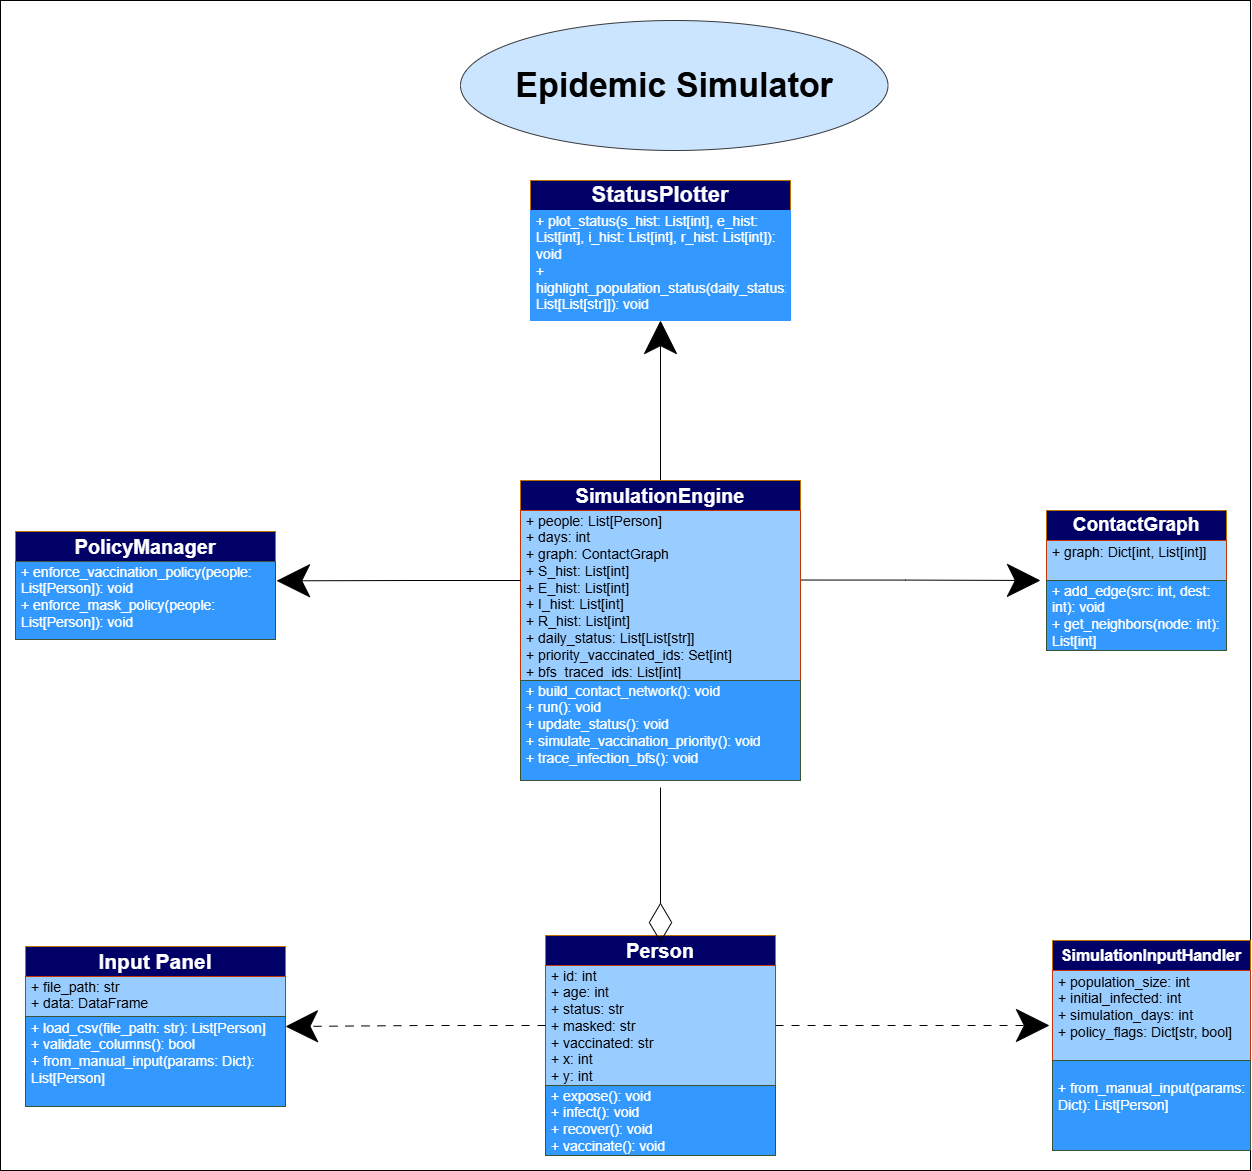

The diagram above was exported from draw.io. Its source (the exported page's mxGraphModel, read from the mxfile embedded in the PNG):
<mxGraphModel dx="2350" dy="1896" grid="1" gridSize="10" guides="1" tooltips="1" connect="1" arrows="1" fold="1" page="1" pageScale="1" pageWidth="850" pageHeight="1100" math="0" shadow="0">
  <root>
    <mxCell id="0" />
    <mxCell id="1" parent="0" />
    <mxCell id="vqk1PDWjEbied3ohtwN6-2" value="" style="rounded=0;whiteSpace=wrap;html=1;" vertex="1" parent="1">
      <mxGeometry x="-200" y="-310" width="1250" height="1170" as="geometry" />
    </mxCell>
    <mxCell id="iuZbuIiN1hVBE0X9Tgsz-1" value="&lt;font style=&quot;font-size: 34px;&quot;&gt;&lt;b&gt;Epidemic Simulator&lt;/b&gt;&lt;/font&gt;" style="ellipse;whiteSpace=wrap;html=1;align=center;newEdgeStyle={&quot;edgeStyle&quot;:&quot;entityRelationEdgeStyle&quot;,&quot;startArrow&quot;:&quot;none&quot;,&quot;endArrow&quot;:&quot;none&quot;,&quot;segment&quot;:10,&quot;curved&quot;:1,&quot;sourcePerimeterSpacing&quot;:0,&quot;targetPerimeterSpacing&quot;:0};treeFolding=1;treeMoving=1;fontSize=14;fillColor=#cce5ff;strokeColor=#36393d;" parent="1" vertex="1">
      <mxGeometry x="260" y="-290" width="427.5" height="130" as="geometry" />
    </mxCell>
    <mxCell id="iuZbuIiN1hVBE0X9Tgsz-2" value="&lt;b&gt;&lt;font style=&quot;color: rgb(255, 255, 255); font-size: 20px;&quot;&gt;Person&lt;/font&gt;&lt;/b&gt;" style="swimlane;fontStyle=0;childLayout=stackLayout;horizontal=1;startSize=30;horizontalStack=0;resizeParent=1;resizeParentMax=0;resizeLast=0;collapsible=1;marginBottom=0;whiteSpace=wrap;html=1;fontSize=14;fillColor=#000066;fontColor=#000000;strokeColor=#BD7000;" parent="1" vertex="1">
      <mxGeometry x="345" y="625" width="230" height="220" as="geometry" />
    </mxCell>
    <mxCell id="iuZbuIiN1hVBE0X9Tgsz-40" style="edgeStyle=orthogonalEdgeStyle;rounded=0;orthogonalLoop=1;jettySize=auto;html=1;exitX=1;exitY=0.5;exitDx=0;exitDy=0;dashed=1;dashPattern=8 8;endSize=31;" parent="iuZbuIiN1hVBE0X9Tgsz-2" source="iuZbuIiN1hVBE0X9Tgsz-3" edge="1">
      <mxGeometry relative="1" as="geometry">
        <mxPoint x="503.99999999999955" y="90" as="targetPoint" />
      </mxGeometry>
    </mxCell>
    <mxCell id="iuZbuIiN1hVBE0X9Tgsz-3" value="&lt;div&gt;+ id: int&amp;nbsp;&amp;nbsp;&lt;/div&gt;&lt;div&gt;+ age: int&amp;nbsp;&amp;nbsp;&lt;/div&gt;&lt;div&gt;+ status: str&amp;nbsp;&amp;nbsp;&lt;/div&gt;&lt;div&gt;+ masked: str&amp;nbsp;&amp;nbsp;&lt;/div&gt;&lt;div&gt;+ vaccinated: str&amp;nbsp;&amp;nbsp;&lt;/div&gt;&lt;div&gt;+ x: int&amp;nbsp;&amp;nbsp;&lt;/div&gt;&lt;div&gt;+ y: int&lt;/div&gt;&lt;div&gt;&lt;br&gt;&lt;/div&gt;" style="text;strokeColor=#C73500;fillColor=#99CCFF;align=left;verticalAlign=middle;spacingLeft=4;spacingRight=4;overflow=hidden;points=[[0,0.5],[1,0.5]];portConstraint=eastwest;rotatable=0;whiteSpace=wrap;html=1;fontSize=14;fontColor=#000000;" parent="iuZbuIiN1hVBE0X9Tgsz-2" vertex="1">
      <mxGeometry y="30" width="230" height="120" as="geometry" />
    </mxCell>
    <mxCell id="iuZbuIiN1hVBE0X9Tgsz-4" value="&lt;div&gt;+ expose(): void&amp;nbsp;&amp;nbsp;&lt;/div&gt;&lt;div&gt;+ infect(): void&amp;nbsp;&amp;nbsp;&lt;/div&gt;&lt;div&gt;+ recover(): void&amp;nbsp;&amp;nbsp;&lt;/div&gt;&lt;div&gt;+ vaccinate(): void&lt;/div&gt;&lt;div&gt;&lt;br&gt;&lt;/div&gt;" style="text;strokeColor=#3A5431;fillColor=#3399FF;align=left;verticalAlign=middle;spacingLeft=4;spacingRight=4;overflow=hidden;points=[[0,0.5],[1,0.5]];portConstraint=eastwest;rotatable=0;whiteSpace=wrap;html=1;fontSize=14;fontColor=#ffffff;" parent="iuZbuIiN1hVBE0X9Tgsz-2" vertex="1">
      <mxGeometry y="150" width="230" height="70" as="geometry" />
    </mxCell>
    <mxCell id="iuZbuIiN1hVBE0X9Tgsz-5" value="&lt;b&gt;&lt;font style=&quot;color: rgb(255, 255, 255); font-size: 19px;&quot;&gt;ContactGraph&lt;/font&gt;&lt;/b&gt;" style="swimlane;fontStyle=0;childLayout=stackLayout;horizontal=1;startSize=30;horizontalStack=0;resizeParent=1;resizeParentMax=0;resizeLast=0;collapsible=1;marginBottom=0;whiteSpace=wrap;html=1;fontSize=14;fillColor=#000066;fontColor=#000000;strokeColor=#BD7000;" parent="1" vertex="1">
      <mxGeometry x="846" y="200" width="180" height="70" as="geometry" />
    </mxCell>
    <mxCell id="iuZbuIiN1hVBE0X9Tgsz-6" value="&lt;div&gt;&lt;font style=&quot;color: rgb(0, 0, 0);&quot;&gt;+ graph: Dict[int, List[int]]&lt;/font&gt;&lt;/div&gt;&lt;div&gt;&lt;br&gt;&lt;/div&gt;" style="text;strokeColor=#C73500;fillColor=#99CCFF;align=left;verticalAlign=middle;spacingLeft=4;spacingRight=4;overflow=hidden;points=[[0,0.5],[1,0.5]];portConstraint=eastwest;rotatable=0;whiteSpace=wrap;html=1;fontSize=14;fontColor=#000000;" parent="iuZbuIiN1hVBE0X9Tgsz-5" vertex="1">
      <mxGeometry y="30" width="180" height="40" as="geometry" />
    </mxCell>
    <mxCell id="iuZbuIiN1hVBE0X9Tgsz-27" style="edgeStyle=orthogonalEdgeStyle;rounded=0;orthogonalLoop=1;jettySize=auto;html=1;exitX=1.001;exitY=0.409;exitDx=0;exitDy=0;endSize=31;exitPerimeter=0;" parent="1" source="iuZbuIiN1hVBE0X9Tgsz-10" edge="1">
      <mxGeometry relative="1" as="geometry">
        <mxPoint x="840" y="270" as="targetPoint" />
        <mxPoint x="633" y="270" as="sourcePoint" />
      </mxGeometry>
    </mxCell>
    <mxCell id="iuZbuIiN1hVBE0X9Tgsz-36" style="edgeStyle=orthogonalEdgeStyle;rounded=0;orthogonalLoop=1;jettySize=auto;html=1;exitX=0.5;exitY=0;exitDx=0;exitDy=0;entryX=0.5;entryY=1;entryDx=0;entryDy=0;endSize=31;" parent="1" source="iuZbuIiN1hVBE0X9Tgsz-9" target="iuZbuIiN1hVBE0X9Tgsz-15" edge="1">
      <mxGeometry relative="1" as="geometry" />
    </mxCell>
    <mxCell id="iuZbuIiN1hVBE0X9Tgsz-39" style="edgeStyle=orthogonalEdgeStyle;rounded=0;orthogonalLoop=1;jettySize=auto;html=1;exitX=0.5;exitY=1;exitDx=0;exitDy=0;entryX=0.5;entryY=0;entryDx=0;entryDy=0;endArrow=diamondThin;endFill=0;endSize=37;" parent="1" edge="1">
      <mxGeometry relative="1" as="geometry">
        <mxPoint x="460" y="477" as="sourcePoint" />
        <mxPoint x="460" y="632" as="targetPoint" />
      </mxGeometry>
    </mxCell>
    <mxCell id="iuZbuIiN1hVBE0X9Tgsz-9" value="&lt;b&gt;&lt;font style=&quot;color: rgb(255, 255, 255); font-size: 20px;&quot;&gt;SimulationEngine&lt;/font&gt;&lt;/b&gt;" style="swimlane;fontStyle=0;childLayout=stackLayout;horizontal=1;startSize=30;horizontalStack=0;resizeParent=1;resizeParentMax=0;resizeLast=0;collapsible=1;marginBottom=0;whiteSpace=wrap;html=1;fontSize=14;fillColor=#000066;fontColor=#000000;strokeColor=#BD7000;" parent="1" vertex="1">
      <mxGeometry x="320" y="170" width="280" height="200" as="geometry" />
    </mxCell>
    <mxCell id="iuZbuIiN1hVBE0X9Tgsz-10" value="&lt;div&gt;&lt;div&gt;&lt;font style=&quot;color: rgb(0, 0, 0);&quot;&gt;+ people: List[Person]&amp;nbsp;&amp;nbsp;&lt;/font&gt;&lt;/div&gt;&lt;div&gt;&lt;font style=&quot;color: rgb(0, 0, 0);&quot;&gt;+ days: int&amp;nbsp;&amp;nbsp;&lt;/font&gt;&lt;/div&gt;&lt;div&gt;&lt;font style=&quot;color: rgb(0, 0, 0);&quot;&gt;+ graph: ContactGraph&amp;nbsp;&amp;nbsp;&lt;/font&gt;&lt;/div&gt;&lt;div&gt;&lt;font style=&quot;color: rgb(0, 0, 0);&quot;&gt;+ S_hist: List[int]&amp;nbsp;&amp;nbsp;&lt;/font&gt;&lt;/div&gt;&lt;div&gt;&lt;font style=&quot;color: rgb(0, 0, 0);&quot;&gt;+ E_hist: List[int]&amp;nbsp;&amp;nbsp;&lt;/font&gt;&lt;/div&gt;&lt;div&gt;&lt;font style=&quot;color: rgb(0, 0, 0);&quot;&gt;+ I_hist: List[int]&amp;nbsp;&amp;nbsp;&lt;/font&gt;&lt;/div&gt;&lt;div&gt;&lt;font style=&quot;color: rgb(0, 0, 0);&quot;&gt;+ R_hist: List[int]&amp;nbsp;&amp;nbsp;&lt;/font&gt;&lt;/div&gt;&lt;div&gt;&lt;font style=&quot;color: rgb(0, 0, 0);&quot;&gt;+ daily_status: List[List[str]]&amp;nbsp;&amp;nbsp;&lt;/font&gt;&lt;/div&gt;&lt;div&gt;&lt;font style=&quot;color: rgb(0, 0, 0);&quot;&gt;+ priority_vaccinated_ids: Set[int]&amp;nbsp;&amp;nbsp;&lt;/font&gt;&lt;/div&gt;&lt;div&gt;&lt;font style=&quot;color: rgb(0, 0, 0);&quot;&gt;+ bfs_traced_ids: List[int]&lt;/font&gt;&lt;/div&gt;&lt;/div&gt;&lt;div&gt;&lt;br&gt;&lt;/div&gt;" style="text;strokeColor=#C73500;fillColor=#99CCFF;align=left;verticalAlign=middle;spacingLeft=4;spacingRight=4;overflow=hidden;points=[[0,0.5],[1,0.5]];portConstraint=eastwest;rotatable=0;whiteSpace=wrap;html=1;fontSize=14;fontColor=#000000;" parent="iuZbuIiN1hVBE0X9Tgsz-9" vertex="1">
      <mxGeometry y="30" width="280" height="170" as="geometry" />
    </mxCell>
    <mxCell id="iuZbuIiN1hVBE0X9Tgsz-12" value="&lt;font style=&quot;color: rgb(255, 255, 255); font-size: 16px;&quot;&gt;&lt;b style=&quot;&quot;&gt;SimulationInputHandler&lt;/b&gt;&lt;/font&gt;" style="swimlane;fontStyle=0;childLayout=stackLayout;horizontal=1;startSize=30;horizontalStack=0;resizeParent=1;resizeParentMax=0;resizeLast=0;collapsible=1;marginBottom=0;whiteSpace=wrap;html=1;fontSize=14;fillColor=#000066;fontColor=#000000;strokeColor=#BD7000;" parent="1" vertex="1">
      <mxGeometry x="852" y="630" width="198" height="210" as="geometry" />
    </mxCell>
    <mxCell id="iuZbuIiN1hVBE0X9Tgsz-13" value="&lt;div&gt;+ population_size: int&amp;nbsp;&amp;nbsp;&lt;/div&gt;&lt;div&gt;+ initial_infected: int&amp;nbsp;&amp;nbsp;&lt;/div&gt;&lt;div&gt;+ simulation_days: int&amp;nbsp;&amp;nbsp;&lt;/div&gt;&lt;div&gt;+ policy_flags: Dict[str, bool]&lt;/div&gt;&lt;div&gt;&lt;br&gt;&lt;/div&gt;" style="text;strokeColor=#C73500;fillColor=#99CCFF;align=left;verticalAlign=middle;spacingLeft=4;spacingRight=4;overflow=hidden;points=[[0,0.5],[1,0.5]];portConstraint=eastwest;rotatable=0;whiteSpace=wrap;html=1;fontSize=14;fontColor=#000000;" parent="iuZbuIiN1hVBE0X9Tgsz-12" vertex="1">
      <mxGeometry y="30" width="198" height="90" as="geometry" />
    </mxCell>
    <mxCell id="iuZbuIiN1hVBE0X9Tgsz-14" value="&lt;div&gt;+ from_manual_input(params: Dict): List[Person]&lt;/div&gt;&lt;div&gt;&lt;br&gt;&lt;/div&gt;" style="text;strokeColor=#3A5431;fillColor=#3399FF;align=left;verticalAlign=middle;spacingLeft=4;spacingRight=4;overflow=hidden;points=[[0,0.5],[1,0.5]];portConstraint=eastwest;rotatable=0;whiteSpace=wrap;html=1;fontSize=14;fontColor=#ffffff;" parent="iuZbuIiN1hVBE0X9Tgsz-12" vertex="1">
      <mxGeometry y="120" width="198" height="90" as="geometry" />
    </mxCell>
    <mxCell id="iuZbuIiN1hVBE0X9Tgsz-15" value="&lt;span&gt;&lt;b&gt;&lt;font style=&quot;color: rgb(255, 255, 255); font-size: 22px;&quot;&gt;StatusPlotter&lt;/font&gt;&lt;/b&gt;&lt;/span&gt;" style="swimlane;fontStyle=0;childLayout=stackLayout;horizontal=1;startSize=30;horizontalStack=0;resizeParent=1;resizeParentMax=0;resizeLast=0;collapsible=1;marginBottom=0;whiteSpace=wrap;html=1;fontSize=14;fillColor=#000066;fontColor=#000000;strokeColor=#BD7000;" parent="1" vertex="1">
      <mxGeometry x="330" y="-130" width="260" height="140" as="geometry" />
    </mxCell>
    <mxCell id="iuZbuIiN1hVBE0X9Tgsz-16" value="&lt;div&gt;+ plot_status(s_hist: List[int], e_hist: List[int], i_hist: List[int], r_hist: List[int]): void&amp;nbsp;&amp;nbsp;&lt;/div&gt;&lt;div&gt;+ highlight_population_status(daily_status: List[List[str]]): void&lt;/div&gt;&lt;div&gt;&lt;br&gt;&lt;/div&gt;" style="text;strokeColor=#3399FF;fillColor=#3399FF;align=left;verticalAlign=middle;spacingLeft=4;spacingRight=4;overflow=hidden;points=[[0,0.5],[1,0.5]];portConstraint=eastwest;rotatable=0;whiteSpace=wrap;html=1;fontSize=14;fontColor=#ffffff;" parent="iuZbuIiN1hVBE0X9Tgsz-15" vertex="1">
      <mxGeometry y="30" width="260" height="110" as="geometry" />
    </mxCell>
    <mxCell id="iuZbuIiN1hVBE0X9Tgsz-19" value="&lt;div&gt;+ add_edge(src: int, dest: int): void&amp;nbsp;&amp;nbsp;&lt;/div&gt;&lt;div&gt;+ get_neighbors(node: int): List[int]&lt;/div&gt;&lt;div&gt;&lt;br&gt;&lt;/div&gt;" style="text;strokeColor=#3A5431;fillColor=#3399FF;align=left;verticalAlign=middle;spacingLeft=4;spacingRight=4;overflow=hidden;points=[[0,0.5],[1,0.5]];portConstraint=eastwest;rotatable=0;whiteSpace=wrap;html=1;fontSize=14;fontColor=#ffffff;" parent="1" vertex="1">
      <mxGeometry x="846" y="270" width="180" height="70" as="geometry" />
    </mxCell>
    <mxCell id="iuZbuIiN1hVBE0X9Tgsz-20" value="&lt;font style=&quot;color: rgb(255, 255, 255); font-size: 21px;&quot;&gt;&lt;b style=&quot;&quot;&gt;Input Panel&lt;/b&gt;&lt;/font&gt;" style="swimlane;fontStyle=0;childLayout=stackLayout;horizontal=1;startSize=30;horizontalStack=0;resizeParent=1;resizeParentMax=0;resizeLast=0;collapsible=1;marginBottom=0;whiteSpace=wrap;html=1;fontSize=14;fillColor=#000066;fontColor=#000000;strokeColor=#BD7000;" parent="1" vertex="1">
      <mxGeometry x="-175" y="636" width="260" height="160" as="geometry" />
    </mxCell>
    <mxCell id="iuZbuIiN1hVBE0X9Tgsz-21" value="&lt;div&gt;+ file_path: str&amp;nbsp;&amp;nbsp;&lt;/div&gt;&lt;div&gt;+ data: DataFrame&lt;/div&gt;&lt;div&gt;&lt;br&gt;&lt;/div&gt;" style="text;strokeColor=#C73500;fillColor=#99CCFF;align=left;verticalAlign=middle;spacingLeft=4;spacingRight=4;overflow=hidden;points=[[0,0.5],[1,0.5]];portConstraint=eastwest;rotatable=0;whiteSpace=wrap;html=1;fontSize=14;fontColor=#000000;" parent="iuZbuIiN1hVBE0X9Tgsz-20" vertex="1">
      <mxGeometry y="30" width="260" height="40" as="geometry" />
    </mxCell>
    <mxCell id="iuZbuIiN1hVBE0X9Tgsz-22" value="&lt;div&gt;&lt;div&gt;+ load_csv(file_path: str): List[Person]&amp;nbsp;&amp;nbsp;&lt;/div&gt;&lt;div&gt;+ validate_columns(): bool&amp;nbsp;&amp;nbsp;&lt;/div&gt;&lt;div&gt;+ from_manual_input(params: Dict): List[Person]&lt;/div&gt;&lt;/div&gt;&lt;div&gt;&lt;br&gt;&lt;/div&gt;" style="text;strokeColor=#3A5431;fillColor=#3399FF;align=left;verticalAlign=middle;spacingLeft=4;spacingRight=4;overflow=hidden;points=[[0,0.5],[1,0.5]];portConstraint=eastwest;rotatable=0;whiteSpace=wrap;html=1;fontSize=14;fontColor=#ffffff;" parent="iuZbuIiN1hVBE0X9Tgsz-20" vertex="1">
      <mxGeometry y="70" width="260" height="90" as="geometry" />
    </mxCell>
    <mxCell id="iuZbuIiN1hVBE0X9Tgsz-23" value="&lt;b&gt;&lt;font style=&quot;color: rgb(255, 255, 255); font-size: 20px;&quot;&gt;PolicyManager&lt;/font&gt;&lt;/b&gt;" style="swimlane;fontStyle=0;childLayout=stackLayout;horizontal=1;startSize=30;horizontalStack=0;resizeParent=1;resizeParentMax=0;resizeLast=0;collapsible=1;marginBottom=0;whiteSpace=wrap;html=1;fontSize=14;fillColor=#000066;fontColor=#000000;strokeColor=#BD7000;" parent="1" vertex="1">
      <mxGeometry x="-185" y="221" width="260" height="108" as="geometry" />
    </mxCell>
    <mxCell id="iuZbuIiN1hVBE0X9Tgsz-24" value="&lt;div&gt;&lt;div&gt;+ enforce_vaccination_policy(people: List[Person]): void&amp;nbsp;&amp;nbsp;&lt;/div&gt;&lt;div&gt;+ enforce_mask_policy(people: List[Person]): void&lt;/div&gt;&lt;/div&gt;&lt;div&gt;&lt;br&gt;&lt;/div&gt;&lt;div&gt;&lt;br&gt;&lt;/div&gt;" style="text;strokeColor=#3A5431;fillColor=#3399FF;align=left;verticalAlign=middle;spacingLeft=4;spacingRight=4;overflow=hidden;points=[[0,0.5],[1,0.5]];portConstraint=eastwest;rotatable=0;whiteSpace=wrap;html=1;fontSize=14;fontColor=#ffffff;" parent="iuZbuIiN1hVBE0X9Tgsz-23" vertex="1">
      <mxGeometry y="30" width="260" height="78" as="geometry" />
    </mxCell>
    <mxCell id="iuZbuIiN1hVBE0X9Tgsz-31" style="edgeStyle=orthogonalEdgeStyle;rounded=0;orthogonalLoop=1;jettySize=auto;html=1;exitX=0;exitY=0.5;exitDx=0;exitDy=0;entryX=1;entryY=0.5;entryDx=0;entryDy=0;dashed=1;dashPattern=8 8;endSize=30;" parent="1" source="iuZbuIiN1hVBE0X9Tgsz-3" target="iuZbuIiN1hVBE0X9Tgsz-20" edge="1">
      <mxGeometry relative="1" as="geometry" />
    </mxCell>
    <mxCell id="iuZbuIiN1hVBE0X9Tgsz-41" style="edgeStyle=orthogonalEdgeStyle;rounded=0;orthogonalLoop=1;jettySize=auto;html=1;exitX=0;exitY=0.5;exitDx=0;exitDy=0;entryX=1.004;entryY=0.248;entryDx=0;entryDy=0;entryPerimeter=0;endSize=31;" parent="1" source="iuZbuIiN1hVBE0X9Tgsz-9" target="iuZbuIiN1hVBE0X9Tgsz-24" edge="1">
      <mxGeometry relative="1" as="geometry" />
    </mxCell>
    <mxCell id="iuZbuIiN1hVBE0X9Tgsz-11" value="&lt;div&gt;+ build_contact_network(): void&amp;nbsp;&amp;nbsp;&lt;/div&gt;&lt;div&gt;+ run(): void&amp;nbsp;&amp;nbsp;&lt;/div&gt;&lt;div&gt;+ update_status(): void&amp;nbsp;&amp;nbsp;&lt;/div&gt;&lt;div&gt;+ simulate_vaccination_priority(): void&amp;nbsp;&amp;nbsp;&lt;/div&gt;&lt;div&gt;+ trace_infection_bfs(): void&lt;/div&gt;&lt;div&gt;&lt;br&gt;&lt;/div&gt;" style="text;strokeColor=#3A5431;fillColor=#3399FF;align=left;verticalAlign=middle;spacingLeft=4;spacingRight=4;overflow=hidden;points=[[0,0.5],[1,0.5]];portConstraint=eastwest;rotatable=0;whiteSpace=wrap;html=1;fontSize=14;fontColor=#ffffff;" parent="1" vertex="1">
      <mxGeometry x="320" y="370" width="280" height="100" as="geometry" />
    </mxCell>
  </root>
</mxGraphModel>